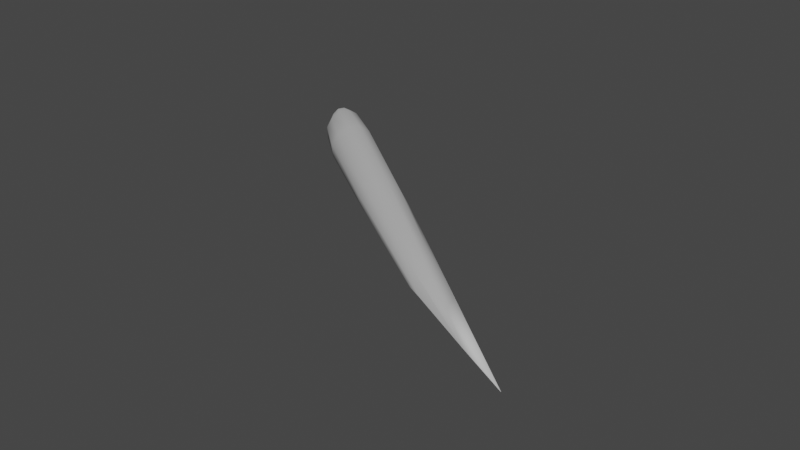 # Source: Pique_LWing.blend  (saved by Blender 2.91.10; exported with 4.5.12 LTS)
import bpy
from mathutils import Matrix  # noqa: F401  (used for matrix-valued properties, if any)

bpy.ops.wm.read_factory_settings(use_empty=True)
scene = bpy.context.scene
scene.name = 'Scene'

# ---- collections
col_collection = bpy.data.collections.new('Collection'); scene.collection.children.link(col_collection)

# ---- materials (node trees are filled in below, after node groups)
mat_game_dragon_008 = bpy.data.materials.new('Game_dragon.008')
mat_game_dragon_008.alpha_threshold = 0.0
mat_game_dragon_008.use_transparent_shadow = False
mat_game_dragon_008.diffuse_color = (0.5828, 0.5828, 0.5828, 1.0)
mat_game_dragon_008.roughness = 0.5
mat_game_dragon_008.specular_intensity = 0.0
mat_game_dragon_008.line_color = (0.0, 0.0, 0.0, 1.0)
mat_game_dragon_007 = bpy.data.materials.new('Game_dragon.007')
mat_game_dragon_007.alpha_threshold = 0.0
mat_game_dragon_007.use_transparent_shadow = False
mat_game_dragon_007.diffuse_color = (0.2596, 0.0878, 0.03626, 1.0)
mat_game_dragon_007.roughness = 0.5
mat_game_dragon_007.specular_intensity = 0.0
mat_game_dragon_007.line_color = (0.0, 0.0, 0.0, 1.0)
mat_eyes_003 = bpy.data.materials.new('EYES.003')
mat_eyes_003.alpha_threshold = 0.0
mat_eyes_003.use_transparent_shadow = False
mat_eyes_003.roughness = 0.5
mat_eyes_003.specular_intensity = 1.0
mat_eyes_003.line_color = (0.0, 0.0, 0.0, 1.0)
mat_material_008 = bpy.data.materials.new('Material.008')
mat_material_008.alpha_threshold = 0.0
mat_material_008.use_transparent_shadow = False
mat_material_008.diffuse_color = (0.7185, 0.7185, 0.7185, 1.0)
mat_material_008.roughness = 0.5
mat_material_008.specular_intensity = 0.0
mat_material_008.line_color = (0.0, 0.0, 0.0, 1.0)
mat_material_007 = bpy.data.materials.new('Material.007')
mat_material_007.alpha_threshold = 0.0
mat_material_007.use_transparent_shadow = False
mat_material_007.roughness = 0.5
mat_material_007.specular_intensity = 0.0
mat_material_007.line_color = (0.0, 0.0, 0.0, 1.0)

# ---- material node trees

# ---- world
world_world = bpy.data.worlds.new('World'); scene.world = world_world
world_world.use_nodes = True; world_world.node_tree.nodes.clear()
_N = world_world.node_tree.nodes; _L = world_world.node_tree.links
n0 = _N.new('ShaderNodeOutputWorld'); n0.name = 'World Output'; n0.location = (300, 300)
n1 = _N.new('ShaderNodeBackground'); n1.name = 'Background'; n1.location = (10, 300)
n1.inputs[0].default_value = (0.05088, 0.05088, 0.05088, 1.0)
_L.new(n1.outputs[0], n0.inputs[0])
n0.is_active_output = True
world_world.color = (0.05088, 0.05088, 0.05088)
world_world.use_sun_shadow = False
world_world.sun_shadow_jitter_overblur = 0.0

# ---- meshes
me_cube_003 = bpy.data.meshes.new('Cube.003')
me_cube_003.from_pydata([(5.174, -6.623, 1.781), (5.164, -6.622, 1.709), (4.037, -5.825, 1.684), (4.123, -5.755, 1.724), (4.133, -5.815, 1.504), (4.024, -5.842, 1.588), (4.413, -5.914, 1.547), (4.39, -5.872, 1.669), (3.101, -5.093, 1.463), (3.224, -4.941, 1.547), (3.256, -5.005, 1.427), (3.195, -5.074, 1.385), (3.164, -4.971, 1.615), (3.101, -5.055, 1.574), (3.122, -4.927, 1.459), (5.367, -6.775, 1.761), (4.753, -6.363, 1.753), (4.815, -6.33, 1.776), (4.072, -5.788, 1.714), (4.96, -6.47, 1.657), (4.02, -5.848, 1.64), (4.891, -6.5, 1.72), (4.058, -5.825, 1.538), (4.251, -5.836, 1.502), (5.437, -6.744, 1.698), (4.499, -5.956, 1.612), (5.115, -6.496, 1.756), (4.22, -5.769, 1.71), (3.569, -5.203, 1.579), (3.612, -5.271, 1.441), (3.36, -5.326, 1.49), (3.133, -5.083, 1.413), (3.485, -5.302, 1.398), (3.202, -4.946, 1.595), (3.454, -5.201, 1.658), (3.371, -5.294, 1.612), (3.092, -5.088, 1.522), (3.044, -5.001, 1.472), (3.117, -4.882, 1.543), (3.085, -4.988, 1.419), (3.063, -4.903, 1.584), (3.028, -4.962, 1.553), (3.239, -4.959, 1.486), (3.25, -5.052, 1.388), (3.125, -5.01, 1.608), (4.581, -6.191, 1.754), (5.003, -6.576, 1.747), (4.915, -6.485, 1.688), (5.107, -6.53, 1.652), (4.768, -6.237, 1.755), (5.629, -6.897, 1.749), (3.609, -5.24, 1.508), (3.398, -5.309, 1.432), (3.573, -5.293, 1.398), (3.511, -5.182, 1.636), (3.355, -5.328, 1.556), (3.405, -5.244, 1.649), (3.064, -5.001, 1.437), (3.03, -4.989, 1.514), (3.092, -4.885, 1.571), (3.129, -4.895, 1.505), (3.104, -4.962, 1.424), (3.039, -4.931, 1.579)], [], [(0, 15, 50), (0, 26, 17), (0, 17, 45), (0, 16, 15), (1, 19, 24), (1, 24, 15), (1, 15, 46), (1, 21, 47), (2, 18, 56), (2, 35, 55), (2, 20, 16), (2, 16, 45), (3, 27, 54), (3, 34, 18), (3, 18, 45), (3, 17, 49), (4, 22, 32), (4, 32, 53), (4, 23, 19), (4, 19, 47), (5, 20, 55), (5, 30, 52), (5, 22, 21), (5, 21, 20), (6, 23, 29), (6, 29, 51), (6, 25, 24), (6, 24, 23), (7, 25, 51), (7, 28, 27), (7, 27, 49), (7, 26, 50), (8, 36, 37), (8, 37, 57), (8, 31, 30), (8, 30, 36), (9, 42, 60), (9, 38, 33), (9, 33, 54), (9, 28, 42), (10, 43, 61), (10, 14, 42), (10, 42, 51), (10, 29, 43), (11, 31, 39), (11, 39, 61), (11, 43, 32), (11, 32, 52), (12, 33, 59), (12, 40, 44), (12, 44, 56), (12, 34, 33), (13, 44, 41), (13, 41, 58), (13, 36, 35), (13, 35, 56), (26, 0, 50), (26, 49, 17), (16, 0, 45), (16, 46, 15), (19, 48, 24), (24, 50, 15), (21, 1, 46), (19, 1, 47), (35, 2, 56), (20, 2, 55), (20, 46, 16), (18, 2, 45), (34, 3, 54), (34, 56, 18), (17, 3, 45), (27, 3, 49), (22, 52, 32), (23, 4, 53), (23, 48, 19), (22, 4, 47), (30, 5, 55), (22, 5, 52), (22, 47, 21), (21, 46, 20), (23, 53, 29), (25, 6, 51), (25, 50, 24), (24, 48, 23), (28, 7, 51), (28, 54, 27), (26, 7, 49), (25, 7, 50), (36, 58, 37), (31, 8, 57), (31, 52, 30), (30, 55, 36), (38, 9, 60), (38, 59, 33), (28, 9, 54), (28, 51, 42), (14, 10, 61), (14, 60, 42), (29, 10, 51), (29, 53, 43), (31, 57, 39), (43, 11, 61), (43, 53, 32), (31, 11, 52), (40, 12, 59), (40, 62, 44), (34, 12, 56), (34, 54, 33), (44, 62, 41), (36, 13, 58), (36, 55, 35), (44, 13, 56)])
me_cube_003.polygons.foreach_set('use_smooth', [True] * 112)
_k = set([(14, 60), (14, 61), (37, 57), (37, 58), (38, 59), (38, 60), (39, 57), (39, 61), (40, 59), (40, 62), (41, 58), (41, 62)])
me_cube_003.attributes.new('sharp_edge', 'BOOLEAN', 'EDGE').data.foreach_set('value', [ (min(e.vertices), max(e.vertices)) in _k for e in me_cube_003.edges])
_uv = me_cube_003.uv_layers.new(name='UV_mirror')
_uv.uv.foreach_set('vector', [0.2256, 0.1956, 0.2102, 0.2077, 0.1906, 0.2172, 0.2256, 0.1956, 0.2242, 0.1901, 0.2483, 0.1804, 0.2256, 0.1956, 0.2483, 0.1804, 0.2621, 0.1772, 0.2256, 0.1956, 0.2529, 0.1856, 0.2102, 0.2077, 0.2309, 0.2044, 0.2517, 0.2011, 0.2109, 0.2138, 0.2309, 0.2044, 0.2109, 0.2138, 0.2102, 0.2077, 0.2309, 0.2044, 0.2102, 0.2077, 0.2401, 0.1966, 0.2309, 0.2044, 0.251, 0.1951, 0.2518, 0.1982, 0.2914, 0.1692, 0.2891, 0.1638, 0.3261, 0.1463, 0.2914, 0.1692, 0.3281, 0.1535, 0.3297, 0.1607, 0.2914, 0.1692, 0.2934, 0.1748, 0.2529, 0.1856, 0.2914, 0.1692, 0.2529, 0.1856, 0.2621, 0.1772, 0.2855, 0.1589, 0.2779, 0.1569, 0.3179, 0.1336, 0.2855, 0.1589, 0.3227, 0.1397, 0.2891, 0.1638, 0.2855, 0.1589, 0.2891, 0.1638, 0.2621, 0.1772, 0.2855, 0.1589, 0.2483, 0.1804, 0.2475, 0.1772, 0.299, 0.1895, 0.2978, 0.1847, 0.3371, 0.1792, 0.299, 0.1895, 0.3371, 0.1792, 0.3382, 0.1856, 0.299, 0.1895, 0.2951, 0.1953, 0.2517, 0.2011, 0.299, 0.1895, 0.2517, 0.2011, 0.2518, 0.1982, 0.2957, 0.1799, 0.2934, 0.1748, 0.3297, 0.1607, 0.2957, 0.1799, 0.3323, 0.1672, 0.335, 0.1733, 0.2957, 0.1799, 0.2978, 0.1847, 0.251, 0.1951, 0.2957, 0.1799, 0.251, 0.1951, 0.2934, 0.1748, 0.2821, 0.2034, 0.2951, 0.1953, 0.3383, 0.1934, 0.2821, 0.2034, 0.3383, 0.1934, 0.3378, 0.2019, 0.2821, 0.2034, 0.2644, 0.2127, 0.2109, 0.2138, 0.2821, 0.2034, 0.2109, 0.2138, 0.2951, 0.1953, 0.2634, 0.16, 0.2455, 0.1656, 0.3054, 0.1224, 0.2634, 0.16, 0.312, 0.1279, 0.2779, 0.1569, 0.2634, 0.16, 0.2779, 0.1569, 0.2475, 0.1772, 0.2634, 0.16, 0.2242, 0.1901, 0.1906, 0.2172, 0.3526, 0.1596, 0.3508, 0.1527, 0.3647, 0.1545, 0.3526, 0.1596, 0.3647, 0.1545, 0.3656, 0.1604, 0.3526, 0.1596, 0.3547, 0.1659, 0.3323, 0.1672, 0.3526, 0.1596, 0.3323, 0.1672, 0.3508, 0.1527, 0.3389, 0.1166, 0.3357, 0.109, 0.3511, 0.1104, 0.3389, 0.1166, 0.355, 0.1157, 0.3421, 0.124, 0.3389, 0.1166, 0.3421, 0.124, 0.3179, 0.1336, 0.3389, 0.1166, 0.312, 0.1279, 0.3357, 0.109, 0.3647, 0.184, 0.3598, 0.1772, 0.3705, 0.1696, 0.3647, 0.184, 0.3761, 0.1748, 0.3705, 0.1911, 0.3647, 0.184, 0.3705, 0.1911, 0.3378, 0.2019, 0.3647, 0.184, 0.3383, 0.1934, 0.3598, 0.1772, 0.3568, 0.1715, 0.3547, 0.1659, 0.3673, 0.1651, 0.3568, 0.1715, 0.3673, 0.1651, 0.3705, 0.1696, 0.3568, 0.1715, 0.3598, 0.1772, 0.3371, 0.1792, 0.3568, 0.1715, 0.3371, 0.1792, 0.335, 0.1733, 0.3454, 0.1309, 0.3421, 0.124, 0.3584, 0.1213, 0.3454, 0.1309, 0.3609, 0.1273, 0.3481, 0.1378, 0.3454, 0.1309, 0.3481, 0.1378, 0.3261, 0.1463, 0.3454, 0.1309, 0.3227, 0.1397, 0.3421, 0.124, 0.3496, 0.1452, 0.3481, 0.1378, 0.3636, 0.1407, 0.3496, 0.1452, 0.3636, 0.1407, 0.3642, 0.1477, 0.3496, 0.1452, 0.3508, 0.1527, 0.3281, 0.1535, 0.3496, 0.1452, 0.3281, 0.1535, 0.3261, 0.1463, 0.2242, 0.1901, 0.2256, 0.1956, 0.1906, 0.2172, 0.2242, 0.1901, 0.2475, 0.1772, 0.2483, 0.1804, 0.2529, 0.1856, 0.2256, 0.1956, 0.2621, 0.1772, 0.2529, 0.1856, 0.2401, 0.1966, 0.2102, 0.2077, 0.2517, 0.2011, 0.2411, 0.2057, 0.2109, 0.2138, 0.2109, 0.2138, 0.1906, 0.2172, 0.2102, 0.2077, 0.251, 0.1951, 0.2309, 0.2044, 0.2401, 0.1966, 0.2517, 0.2011, 0.2309, 0.2044, 0.2518, 0.1982, 0.3281, 0.1535, 0.2914, 0.1692, 0.3261, 0.1463, 0.2934, 0.1748, 0.2914, 0.1692, 0.3297, 0.1607, 0.2934, 0.1748, 0.2401, 0.1966, 0.2529, 0.1856, 0.2891, 0.1638, 0.2914, 0.1692, 0.2621, 0.1772, 0.3227, 0.1397, 0.2855, 0.1589, 0.3179, 0.1336, 0.3227, 0.1397, 0.3261, 0.1463, 0.2891, 0.1638, 0.2483, 0.1804, 0.2855, 0.1589, 0.2621, 0.1772, 0.2779, 0.1569, 0.2855, 0.1589, 0.2475, 0.1772, 0.2978, 0.1847, 0.335, 0.1733, 0.3371, 0.1792, 0.2951, 0.1953, 0.299, 0.1895, 0.3382, 0.1856, 0.2951, 0.1953, 0.2411, 0.2057, 0.2517, 0.2011, 0.2978, 0.1847, 0.299, 0.1895, 0.2518, 0.1982, 0.3323, 0.1672, 0.2957, 0.1799, 0.3297, 0.1607, 0.2978, 0.1847, 0.2957, 0.1799, 0.335, 0.1733, 0.2978, 0.1847, 0.2518, 0.1982, 0.251, 0.1951, 0.251, 0.1951, 0.2401, 0.1966, 0.2934, 0.1748, 0.2951, 0.1953, 0.3382, 0.1856, 0.3383, 0.1934, 0.2644, 0.2127, 0.2821, 0.2034, 0.3378, 0.2019, 0.2644, 0.2127, 0.1906, 0.2172, 0.2109, 0.2138, 0.2109, 0.2138, 0.2411, 0.2057, 0.2951, 0.1953, 0.312, 0.1279, 0.2634, 0.16, 0.3054, 0.1224, 0.312, 0.1279, 0.3179, 0.1336, 0.2779, 0.1569, 0.2242, 0.1901, 0.2634, 0.16, 0.2475, 0.1772, 0.2455, 0.1656, 0.2634, 0.16, 0.1906, 0.2172, 0.3508, 0.1527, 0.3642, 0.1477, 0.3647, 0.1545, 0.3547, 0.1659, 0.3526, 0.1596, 0.3656, 0.1604, 0.3547, 0.1659, 0.335, 0.1733, 0.3323, 0.1672, 0.3323, 0.1672, 0.3297, 0.1607, 0.3508, 0.1527, 0.355, 0.1157, 0.3389, 0.1166, 0.3511, 0.1104, 0.355, 0.1157, 0.3584, 0.1213, 0.3421, 0.124, 0.312, 0.1279, 0.3389, 0.1166, 0.3179, 0.1336, 0.312, 0.1279, 0.3054, 0.1224, 0.3357, 0.109, 0.3761, 0.1748, 0.3647, 0.184, 0.3705, 0.1696, 0.3761, 0.1748, 0.3828, 0.1805, 0.3705, 0.1911, 0.3383, 0.1934, 0.3647, 0.184, 0.3378, 0.2019, 0.3383, 0.1934, 0.3382, 0.1856, 0.3598, 0.1772, 0.3547, 0.1659, 0.3656, 0.1604, 0.3673, 0.1651, 0.3598, 0.1772, 0.3568, 0.1715, 0.3705, 0.1696, 0.3598, 0.1772, 0.3382, 0.1856, 0.3371, 0.1792, 0.3547, 0.1659, 0.3568, 0.1715, 0.335, 0.1733, 0.3609, 0.1273, 0.3454, 0.1309, 0.3584, 0.1213, 0.3609, 0.1273, 0.3626, 0.1337, 0.3481, 0.1378, 0.3227, 0.1397, 0.3454, 0.1309, 0.3261, 0.1463, 0.3227, 0.1397, 0.3179, 0.1336, 0.3421, 0.124, 0.3481, 0.1378, 0.3626, 0.1337, 0.3636, 0.1407, 0.3508, 0.1527, 0.3496, 0.1452, 0.3642, 0.1477, 0.3508, 0.1527, 0.3297, 0.1607, 0.3281, 0.1535, 0.3481, 0.1378, 0.3496, 0.1452, 0.3261, 0.1463])
_uv.active_render = True
_uv = me_cube_003.uv_layers.new(name='UV_NO_mirror')
_uv.uv.foreach_set('vector', [0.9855, 0.422, 0.9854, 0.406, 0.9867, 0.3885, 0.9855, 0.422, 0.9882, 0.4245, 0.9852, 0.4456, 0.9855, 0.422, 0.9852, 0.4456, 0.983, 0.4574, 0.9855, 0.422, 0.9822, 0.4465, 0.9854, 0.406, 0.981, 0.422, 0.9765, 0.4381, 0.9822, 0.4041, 0.981, 0.422, 0.9822, 0.4041, 0.9854, 0.406, 0.981, 0.422, 0.9854, 0.406, 0.9819, 0.4315, 0.981, 0.422, 0.9797, 0.4399, 0.9782, 0.4394, 0.9786, 0.4842, 0.9814, 0.4846, 0.9791, 0.5204, 0.9786, 0.4842, 0.9754, 0.5194, 0.9716, 0.5182, 0.9786, 0.4842, 0.9758, 0.4835, 0.9822, 0.4465, 0.9786, 0.4842, 0.9822, 0.4465, 0.983, 0.4574, 0.9843, 0.4841, 0.9872, 0.4795, 0.9864, 0.5195, 0.9843, 0.4841, 0.9827, 0.5206, 0.9814, 0.4846, 0.9843, 0.4841, 0.9814, 0.4846, 0.983, 0.4574, 0.9843, 0.4841, 0.9852, 0.4456, 0.9869, 0.4472, 0.9678, 0.4792, 0.9704, 0.4821, 0.9612, 0.5125, 0.9678, 0.4792, 0.9612, 0.5125, 0.958, 0.509, 0.9678, 0.4792, 0.9662, 0.473, 0.9765, 0.4381, 0.9678, 0.4792, 0.9765, 0.4381, 0.9782, 0.4394, 0.9731, 0.4832, 0.9758, 0.4835, 0.9716, 0.5182, 0.9731, 0.4832, 0.9679, 0.5175, 0.9643, 0.516, 0.9731, 0.4832, 0.9704, 0.4821, 0.9797, 0.4399, 0.9731, 0.4832, 0.9797, 0.4399, 0.9758, 0.4835, 0.9665, 0.4617, 0.9662, 0.473, 0.9547, 0.5075, 0.9665, 0.4617, 0.9547, 0.5075, 0.9513, 0.5071, 0.9665, 0.4617, 0.9678, 0.4479, 0.9822, 0.4041, 0.9665, 0.4617, 0.9822, 0.4041, 0.9662, 0.473, 0.9902, 0.4677, 0.9932, 0.4523, 0.9946, 0.5142, 0.9902, 0.4677, 0.9904, 0.5172, 0.9872, 0.4795, 0.9902, 0.4677, 0.9872, 0.4795, 0.9869, 0.4472, 0.9902, 0.4677, 0.9882, 0.4245, 0.9867, 0.3885, 0.9654, 0.5338, 0.9693, 0.5349, 0.9643, 0.5411, 0.9654, 0.5338, 0.9643, 0.5411, 0.9609, 0.5399, 0.9654, 0.5338, 0.9618, 0.5324, 0.9679, 0.5175, 0.9654, 0.5338, 0.9679, 0.5175, 0.9693, 0.5349, 0.9879, 0.5386, 0.9919, 0.5393, 0.987, 0.5459, 0.9879, 0.5386, 0.984, 0.546, 0.9841, 0.5381, 0.9879, 0.5386, 0.9841, 0.5381, 0.9864, 0.5195, 0.9879, 0.5386, 0.9904, 0.5172, 0.9919, 0.5393, 0.9507, 0.5298, 0.9551, 0.5284, 0.9548, 0.5395, 0.9507, 0.5298, 0.9505, 0.5403, 0.9458, 0.5327, 0.9507, 0.5298, 0.9458, 0.5327, 0.9513, 0.5071, 0.9507, 0.5298, 0.9547, 0.5075, 0.9551, 0.5284, 0.9586, 0.5299, 0.9618, 0.5324, 0.958, 0.5394, 0.9586, 0.5299, 0.958, 0.5394, 0.9548, 0.5395, 0.9586, 0.5299, 0.9551, 0.5284, 0.9612, 0.5125, 0.9586, 0.5299, 0.9612, 0.5125, 0.9643, 0.516, 0.9805, 0.538, 0.9841, 0.5381, 0.981, 0.546, 0.9805, 0.538, 0.9781, 0.5458, 0.977, 0.5375, 0.9805, 0.538, 0.977, 0.5375, 0.9791, 0.5204, 0.9805, 0.538, 0.9827, 0.5206, 0.9841, 0.5381, 0.9732, 0.5363, 0.977, 0.5375, 0.9716, 0.5441, 0.9732, 0.5363, 0.9716, 0.5441, 0.968, 0.5426, 0.9732, 0.5363, 0.9693, 0.5349, 0.9754, 0.5194, 0.9732, 0.5363, 0.9754, 0.5194, 0.9791, 0.5204, 0.9882, 0.4245, 0.9855, 0.422, 0.9867, 0.3885, 0.9882, 0.4245, 0.9869, 0.4472, 0.9852, 0.4456, 0.9822, 0.4465, 0.9855, 0.422, 0.983, 0.4574, 0.9822, 0.4465, 0.9819, 0.4315, 0.9854, 0.406, 0.9765, 0.4381, 0.9771, 0.4287, 0.9822, 0.4041, 0.9822, 0.4041, 0.9867, 0.3885, 0.9854, 0.406, 0.9797, 0.4399, 0.981, 0.422, 0.9819, 0.4315, 0.9765, 0.4381, 0.981, 0.422, 0.9782, 0.4394, 0.9754, 0.5194, 0.9786, 0.4842, 0.9791, 0.5204, 0.9758, 0.4835, 0.9786, 0.4842, 0.9716, 0.5182, 0.9758, 0.4835, 0.9819, 0.4315, 0.9822, 0.4465, 0.9814, 0.4846, 0.9786, 0.4842, 0.983, 0.4574, 0.9827, 0.5206, 0.9843, 0.4841, 0.9864, 0.5195, 0.9827, 0.5206, 0.9791, 0.5204, 0.9814, 0.4846, 0.9852, 0.4456, 0.9843, 0.4841, 0.983, 0.4574, 0.9872, 0.4795, 0.9843, 0.4841, 0.9869, 0.4472, 0.9704, 0.4821, 0.9643, 0.516, 0.9612, 0.5125, 0.9662, 0.473, 0.9678, 0.4792, 0.958, 0.509, 0.9662, 0.473, 0.9771, 0.4287, 0.9765, 0.4381, 0.9704, 0.4821, 0.9678, 0.4792, 0.9782, 0.4394, 0.9679, 0.5175, 0.9731, 0.4832, 0.9716, 0.5182, 0.9704, 0.4821, 0.9731, 0.4832, 0.9643, 0.516, 0.9704, 0.4821, 0.9782, 0.4394, 0.9797, 0.4399, 0.9797, 0.4399, 0.9819, 0.4315, 0.9758, 0.4835, 0.9662, 0.473, 0.958, 0.509, 0.9547, 0.5075, 0.9678, 0.4479, 0.9665, 0.4617, 0.9513, 0.5071, 0.9678, 0.4479, 0.9867, 0.3885, 0.9822, 0.4041, 0.9822, 0.4041, 0.9771, 0.4287, 0.9662, 0.473, 0.9904, 0.5172, 0.9902, 0.4677, 0.9946, 0.5142, 0.9904, 0.5172, 0.9864, 0.5195, 0.9872, 0.4795, 0.9882, 0.4245, 0.9902, 0.4677, 0.9869, 0.4472, 0.9932, 0.4523, 0.9902, 0.4677, 0.9867, 0.3885, 0.9693, 0.5349, 0.968, 0.5426, 0.9643, 0.5411, 0.9618, 0.5324, 0.9654, 0.5338, 0.9609, 0.5399, 0.9618, 0.5324, 0.9643, 0.516, 0.9679, 0.5175, 0.9679, 0.5175, 0.9716, 0.5182, 0.9693, 0.5349, 0.984, 0.546, 0.9879, 0.5386, 0.987, 0.5459, 0.984, 0.546, 0.981, 0.546, 0.9841, 0.5381, 0.9904, 0.5172, 0.9879, 0.5386, 0.9864, 0.5195, 0.9904, 0.5172, 0.9946, 0.5142, 0.9919, 0.5393, 0.9505, 0.5403, 0.9507, 0.5298, 0.9548, 0.5395, 0.9505, 0.5403, 0.9457, 0.5415, 0.9458, 0.5327, 0.9547, 0.5075, 0.9507, 0.5298, 0.9513, 0.5071, 0.9547, 0.5075, 0.958, 0.509, 0.9551, 0.5284, 0.9618, 0.5324, 0.9609, 0.5399, 0.958, 0.5394, 0.9551, 0.5284, 0.9586, 0.5299, 0.9548, 0.5395, 0.9551, 0.5284, 0.958, 0.509, 0.9612, 0.5125, 0.9618, 0.5324, 0.9586, 0.5299, 0.9643, 0.516, 0.9781, 0.5458, 0.9805, 0.538, 0.981, 0.546, 0.9781, 0.5458, 0.975, 0.5453, 0.977, 0.5375, 0.9827, 0.5206, 0.9805, 0.538, 0.9791, 0.5204, 0.9827, 0.5206, 0.9864, 0.5195, 0.9841, 0.5381, 0.977, 0.5375, 0.975, 0.5453, 0.9716, 0.5441, 0.9693, 0.5349, 0.9732, 0.5363, 0.968, 0.5426, 0.9693, 0.5349, 0.9716, 0.5182, 0.9754, 0.5194, 0.977, 0.5375, 0.9732, 0.5363, 0.9791, 0.5204])
me_cube_003.materials.append(mat_game_dragon_008)
me_cube_003.materials.append(mat_game_dragon_007)
me_cube_003.materials.append(mat_eyes_003)
me_cube_003.materials.append(mat_material_008)
me_cube_003.materials.append(mat_material_007)
me_cube_003.use_remesh_preserve_volume = False
me_cube_003.use_remesh_preserve_attributes = False
me_cube_003.use_mirror_x = True
me_cube_003.use_mirror_topology = True
me_cube_003.update()

# ---- objects
ob_cube_001 = bpy.data.objects.new('Cube.001', me_cube_003)

# ---- transforms, parenting, visibility, modifiers, constraints
ob_cube_001.location = (0.0, 0.0, 2.496)
ob_cube_001.lineart.crease_threshold = 0.0
ob_cube_001.use_mesh_mirror_x = True
_vg = ob_cube_001.vertex_groups.new(name='Group')
_vg = ob_cube_001.vertex_groups.new(name='Bone')
for _i, _w in zip([0, 2, 3, 4, 5, 15, 16, 17, 18, 19, 20, 21, 22, 45, 46, 47], [0.0, 0.0, 0.0, 2.676e-05, 0.001015, 0.0, 0.0, 0.0, 0.0, 0.009341, 0.001271, 0.01729, 0.0002544, 0.0, 0.0, 0.02022]): _vg.add([_i], _w, 'REPLACE')
_vg = ob_cube_001.vertex_groups.new(name='IK_head')
for _i, _w in zip([47], [1.064e-06]): _vg.add([_i], _w, 'REPLACE')
_vg = ob_cube_001.vertex_groups.new(name='upper_lip')
_vg = ob_cube_001.vertex_groups.new(name='lower_lip')
for _i, _w in zip([0, 2, 3, 5, 15, 16, 17, 18, 20, 21, 22, 27, 30, 34, 35, 45, 46, 47, 49, 54, 55, 56], [0.0, 0.00109, 0.0, 0.001999, 0.0, 0.0, 0.0, 0.0002728, 0.001827, 0.0, 7.297e-05, 0.0, 0.002383, 0.0, 0.001581, 0.0, 0.0, 0.0006103, 0.0, 0.0, 0.002341, 0.0005717]): _vg.add([_i], _w, 'REPLACE')
_vg = ob_cube_001.vertex_groups.new(name='head')
_vg = ob_cube_001.vertex_groups.new(name='ACT_neck_1')
for _i, _w in zip([0, 15, 16, 17, 21, 45, 46, 47, 49], [0.0, 0.0, 0.0, 0.0, 1.588e-05, 0.0, 0.0, 1.548e-05, 0.0]): _vg.add([_i], _w, 'REPLACE')
_vg = ob_cube_001.vertex_groups.new(name='ACT_neck_2')
_vg = ob_cube_001.vertex_groups.new(name='ACT_neck_3')
_vg = ob_cube_001.vertex_groups.new(name='ACT_neck_skin')
for _i, _w in zip([0, 2, 3, 5, 15, 16, 17, 18, 20, 21, 22, 27, 30, 34, 35, 45, 46, 47, 49, 52, 54, 55, 56], [0.0, 7.913e-05, 0.0, 6.229e-05, 0.0, 0.0, 0.0, 0.0, 0.000105, 0.000184, 3.091e-05, 0.0, 0.0003208, 0.0, 0.001039, 0.0, 0.0, 0.0002767, 0.0, 0.000158, 0.0, 0.0007173, 0.0]): _vg.add([_i], _w, 'REPLACE')
_vg = ob_cube_001.vertex_groups.new(name='ik_tongue')
_vg = ob_cube_001.vertex_groups.new(name='tongue_1')
_vg = ob_cube_001.vertex_groups.new(name='tongue_2')
_vg = ob_cube_001.vertex_groups.new(name='Augenlid_oben_L')
_vg = ob_cube_001.vertex_groups.new(name='Augenlid_unten_L')
_vg = ob_cube_001.vertex_groups.new(name='Augenbraue_L')
_vg = ob_cube_001.vertex_groups.new(name='cheek_muscle_L')
_vg = ob_cube_001.vertex_groups.new(name='Nase_L')
_vg = ob_cube_001.vertex_groups.new(name='ACT_neck_4')
_vg = ob_cube_001.vertex_groups.new(name='breast')
for _i, _w in zip([45, 46, 47, 48, 49, 50, 51, 52, 53, 54, 55, 56, 57, 58, 59, 60, 61, 62], [0.0, 0.0, 0.0, 0.0, 0.0, 0.0, 0.0, 0.0, 0.0, 0.0, 0.0, 0.0, 0.0, 0.0, 0.0, 0.0, 0.0, 0.0]): _vg.add([_i], _w, 'REPLACE')
_vg = ob_cube_001.vertex_groups.new(name='upper_arm_L')
_vg = ob_cube_001.vertex_groups.new(name='ik_underarm_L')
_vg = ob_cube_001.vertex_groups.new(name='paunch')
_vg = ob_cube_001.vertex_groups.new(name='pelvic_1')
_vg = ob_cube_001.vertex_groups.new(name='pelvic_2')
_vg = ob_cube_001.vertex_groups.new(name='Hand_L')
_vg = ob_cube_001.vertex_groups.new(name='front_S_1_L')
_vg = ob_cube_001.vertex_groups.new(name='front_S_2_L')
_vg = ob_cube_001.vertex_groups.new(name='front_S_3_L')
_vg = ob_cube_001.vertex_groups.new(name='front_M_1_L')
_vg = ob_cube_001.vertex_groups.new(name='front_M_2_L')
_vg = ob_cube_001.vertex_groups.new(name='front_M_3_L')
_vg = ob_cube_001.vertex_groups.new(name='front_Z_1_L')
_vg = ob_cube_001.vertex_groups.new(name='front_Z_2_L')
_vg = ob_cube_001.vertex_groups.new(name='front_Z_3_L')
_vg = ob_cube_001.vertex_groups.new(name='front_D_1_L')
_vg = ob_cube_001.vertex_groups.new(name='front_D_2_L')
_vg = ob_cube_001.vertex_groups.new(name='front_D_3_L')
_vg = ob_cube_001.vertex_groups.new(name='tail_1')
_vg = ob_cube_001.vertex_groups.new(name='ik_ACT_tail_5')
_vg = ob_cube_001.vertex_groups.new(name='tail_3')
_vg = ob_cube_001.vertex_groups.new(name='tail_2')
_vg = ob_cube_001.vertex_groups.new(name='Oberschenkel_L')
_vg = ob_cube_001.vertex_groups.new(name='lowerleg_L')
_vg = ob_cube_001.vertex_groups.new(name='back_food_L')
_vg = ob_cube_001.vertex_groups.new(name='back_S_1_L')
_vg = ob_cube_001.vertex_groups.new(name='back_S_2_L')
_vg = ob_cube_001.vertex_groups.new(name='back_S_3_L')
_vg = ob_cube_001.vertex_groups.new(name='back_M_1_L')
_vg = ob_cube_001.vertex_groups.new(name='back_M_2_L')
_vg = ob_cube_001.vertex_groups.new(name='back_M_3_L')
_vg = ob_cube_001.vertex_groups.new(name='back_Z_1_L')
_vg = ob_cube_001.vertex_groups.new(name='back_Z_2_L')
_vg = ob_cube_001.vertex_groups.new(name='back_Z_3_L')
_vg = ob_cube_001.vertex_groups.new(name='back_D_1_L')
_vg = ob_cube_001.vertex_groups.new(name='back_D_2_L')
_vg = ob_cube_001.vertex_groups.new(name='back_D_3_L')
_vg = ob_cube_001.vertex_groups.new(name='kneecap_Act_L')
_vg = ob_cube_001.vertex_groups.new(name='lowerleg_muscle_L')
_vg = ob_cube_001.vertex_groups.new(name='paunch.002')
_vg = ob_cube_001.vertex_groups.new(name='w7_L')
for _i, _w in zip([58, 59, 62], [0.0, 0.0, 0.0]): _vg.add([_i], _w, 'REPLACE')
_vg = ob_cube_001.vertex_groups.new(name='w6_L')
for _i, _w in zip([0, 1, 2, 3, 4, 5, 6, 7, 8, 9, 10, 11, 12, 13, 14, 15, 16, 17, 18, 19, 20, 21, 22, 23, 24, 25, 26, 27, 28, 29, 30, 31, 32, 33, 34, 35, 36, 37, 38, 39, 40, 41, 42, 43, 44, 45, 46, 47, 48, 49, 50, 51, 52, 53, 54, 55, 56, 57, 58, 59, 60, 61, 62], [0.001887, 0.001291, 0.001887, 0.002034, 0.0008433, 0.001291, 0.001291, 0.001887, 0.001291, 0.001887, 0.001291, 0.0008433, 0.002034, 0.001887, 0.001291, 0.00174, 0.001887, 0.002034, 0.002034, 0.0008433, 0.00174, 0.001291, 0.0008433, 0.0008433, 0.001291, 0.00174, 0.001887, 0.002034, 0.001887, 0.001291, 0.001291, 0.0008433, 0.0008433, 0.002034, 0.002034, 0.001887, 0.00174, 0.001291, 0.001887, 0.0008433, 0.002034, 0.001887, 0.00174, 0.0008433, 0.002034, 0.002034, 0.00174, 0.0008433, 0.0008433, 0.002034, 0.00174, 0.00174, 0.0008433, 0.0008433, 0.002034, 0.00174, 0.002034, 0.0008433, 0.00174, 0.002034, 0.00174, 0.0008433, 0.002034]): _vg.add([_i], _w, 'REPLACE')
_vg = ob_cube_001.vertex_groups.new(name='w5_L')
_vg = ob_cube_001.vertex_groups.new(name='w4_L')
for _i, _w in zip([45, 46, 47, 48, 49, 50, 51, 52, 53, 54, 55, 56, 57, 58, 59, 60, 61, 62], [0.0, 0.0, 0.0, 0.0, 0.0, 0.0, 0.0, 0.0, 0.0, 0.0, 0.0, 0.0, 0.0, 0.0, 0.0, 0.0, 0.0, 0.0]): _vg.add([_i], _w, 'REPLACE')
_vg = ob_cube_001.vertex_groups.new(name='w3_L')
for _i, _w in zip([45, 46, 47, 48, 49, 50, 51, 52, 53, 54, 55, 56, 57, 58, 59, 60, 61, 62], [0.0, 0.0, 0.0, 0.0, 0.0, 0.0, 0.0, 0.0, 0.0, 0.0, 0.0, 0.0, 0.0, 0.0, 0.0, 0.0, 0.0, 0.0]): _vg.add([_i], _w, 'REPLACE')
_vg = ob_cube_001.vertex_groups.new(name='w2_L')
for _i, _w in zip([2, 3, 4, 5, 6, 7, 8, 9, 10, 11, 12, 13, 14, 18, 20, 22, 23, 25, 27, 28, 29, 30, 31, 32, 33, 34, 35, 36, 37, 38, 39, 40, 41, 42, 43, 44, 45, 46, 47, 48, 49, 50, 51, 52, 53, 54, 55, 56, 57, 58, 59, 60, 61, 62], [0.03976, 0.03314, 0.05571, 0.03737, 0.1077, 0.08273, 0.1112, 0.213, 0.2314, 0.1424, 0.1316, 0.1188, 0.2475, 0.04067, 0.03884, 0.0359, 0.07551, 0.1398, 0.02561, 0.1655, 0.2154, 0.07474, 0.1065, 0.1114, 0.1415, 0.06628, 0.07952, 0.1159, 0.1476, 0.2605, 0.1734, 0.197, 0.1581, 0.2845, 0.1783, 0.1218, 0.0, 0.0, 0.0, 0.0, 0.0, 0.0, 0.2797, 0.07179, 0.151, 0.05122, 0.07769, 0.08134, 0.1412, 0.154, 0.2318, 0.2893, 0.2056, 0.1622]): _vg.add([_i], _w, 'REPLACE')
_vg = ob_cube_001.vertex_groups.new(name='w1_L')
for _i, _w in zip([0, 1, 2, 3, 4, 5, 6, 7, 8, 9, 10, 11, 12, 13, 14, 15, 16, 17, 18, 19, 20, 21, 22, 23, 24, 25, 26, 27, 28, 29, 30, 31, 32, 33, 34, 35, 36, 37, 38, 39, 40, 41, 42, 43, 44, 45, 46, 47, 48, 49, 50, 51, 52, 53, 54, 55, 56, 57, 58, 59, 60, 61, 62], [1.0, 1.0, 0.9721, 0.9768, 0.9626, 0.9695, 0.9487, 0.9603, 0.9127, 0.9298, 0.9267, 0.9302, 0.9476, 0.9271, 0.9561, 1.0, 1.0, 1.0, 0.9718, 1.0, 0.9723, 1.0, 0.9666, 0.9586, 1.0, 0.9387, 1.0, 0.9818, 0.9206, 0.8974, 0.9389, 0.9045, 0.9253, 0.962, 0.9536, 0.9441, 0.9209, 0.8864, 0.939, 0.9351, 0.9416, 0.91, 0.8976, 0.9559, 0.9333, 1.0, 1.0, 1.0, 1.0, 1.0, 1.0, 0.8775, 0.9333, 0.9173, 0.9637, 0.9446, 0.9436, 0.8756, 0.8971, 0.9603, 0.9176, 0.9945, 0.9229]): _vg.add([_i], _w, 'REPLACE')
_vg = ob_cube_001.vertex_groups.new(name='w9_L')
_vg = ob_cube_001.vertex_groups.new(name='w8_L')
_vg = ob_cube_001.vertex_groups.new(name='w_C_L')
_vg = ob_cube_001.vertex_groups.new(name='IK_Auge_L')
_vg = ob_cube_001.vertex_groups.new(name='Auge_Lens_L')
_vg = ob_cube_001.vertex_groups.new(name='w2_R')
for _i, _w in zip([45, 46, 47, 48, 49, 50], [0.0, 0.0, 0.0, 0.0, 0.0, 0.0]): _vg.add([_i], _w, 'REPLACE')
_vg = ob_cube_001.vertex_groups.new(name='Augenlid_oben_R')
_vg = ob_cube_001.vertex_groups.new(name='Augenlid_unten_R')
_vg = ob_cube_001.vertex_groups.new(name='Augenbraue_R')
_vg = ob_cube_001.vertex_groups.new(name='cheek_muscle_R')
_vg = ob_cube_001.vertex_groups.new(name='Nase_R')
_vg = ob_cube_001.vertex_groups.new(name='upper_arm_R')
_vg = ob_cube_001.vertex_groups.new(name='ik_underarm_R')
_vg = ob_cube_001.vertex_groups.new(name='Hand_R')
_vg = ob_cube_001.vertex_groups.new(name='front_S_1_R')
_vg = ob_cube_001.vertex_groups.new(name='front_S_2_R')
_vg = ob_cube_001.vertex_groups.new(name='front_S_3_R')
_vg = ob_cube_001.vertex_groups.new(name='front_M_1_R')
_vg = ob_cube_001.vertex_groups.new(name='front_M_2_R')
_vg = ob_cube_001.vertex_groups.new(name='front_M_3_R')
_vg = ob_cube_001.vertex_groups.new(name='front_Z_1_R')
_vg = ob_cube_001.vertex_groups.new(name='front_Z_2_R')
_vg = ob_cube_001.vertex_groups.new(name='front_Z_3_R')
_vg = ob_cube_001.vertex_groups.new(name='front_D_1_R')
_vg = ob_cube_001.vertex_groups.new(name='front_D_2_R')
_vg = ob_cube_001.vertex_groups.new(name='front_D_3_R')
_vg = ob_cube_001.vertex_groups.new(name='Oberschenkel_R')
_vg = ob_cube_001.vertex_groups.new(name='lowerleg_R')
_vg = ob_cube_001.vertex_groups.new(name='back_food_R')
_vg = ob_cube_001.vertex_groups.new(name='back_S_1_R')
_vg = ob_cube_001.vertex_groups.new(name='back_S_2_R')
_vg = ob_cube_001.vertex_groups.new(name='back_S_3_R')
_vg = ob_cube_001.vertex_groups.new(name='back_M_1_R')
_vg = ob_cube_001.vertex_groups.new(name='back_M_2_R')
_vg = ob_cube_001.vertex_groups.new(name='back_M_3_R')
_vg = ob_cube_001.vertex_groups.new(name='back_Z_1_R')
_vg = ob_cube_001.vertex_groups.new(name='back_Z_2_R')
_vg = ob_cube_001.vertex_groups.new(name='back_Z_3_R')
_vg = ob_cube_001.vertex_groups.new(name='back_D_1_R')
_vg = ob_cube_001.vertex_groups.new(name='back_D_2_R')
_vg = ob_cube_001.vertex_groups.new(name='back_D_3_R')
_vg = ob_cube_001.vertex_groups.new(name='kneecap_Act_R')
_vg = ob_cube_001.vertex_groups.new(name='lowerleg_muscle_R')
_vg = ob_cube_001.vertex_groups.new(name='w7_R')
_vg = ob_cube_001.vertex_groups.new(name='w6_R')
_vg = ob_cube_001.vertex_groups.new(name='w5_R')
_vg = ob_cube_001.vertex_groups.new(name='w4_R')
_vg = ob_cube_001.vertex_groups.new(name='w3_R')
_vg = ob_cube_001.vertex_groups.new(name='w1_R')
_vg = ob_cube_001.vertex_groups.new(name='w9_R')
_vg = ob_cube_001.vertex_groups.new(name='w8_R')
_vg = ob_cube_001.vertex_groups.new(name='w_C_R')
_vg = ob_cube_001.vertex_groups.new(name='IK_Auge_R')
_vg = ob_cube_001.vertex_groups.new(name='Auge_Lens_R')
_m = ob_cube_001.modifiers.new('Armature', 'ARMATURE')
_m.use_bone_envelopes = True

# ---- collection membership
col_collection.objects.link(ob_cube_001)

# ---- scene / render settings (as saved in the file)
scene.frame_start = 1; scene.frame_end = 250; scene.frame_set(1)
scene.render.engine = 'BLENDER_EEVEE_NEXT'
scene.cycles.use_denoising = False
scene.cycles.samples = 128
scene.cycles.sampling_pattern = 'TABULATED_SOBOL'
scene.cycles.use_adaptive_sampling = False
scene.cycles.use_light_tree = False
scene.view_settings.view_transform = 'Filmic'
bpy.context.view_layer.update()

# ---- added for rendering (the .blend has no active camera and no usable light): camera, sun
cam_auto = bpy.data.cameras.new('AutoCamera')
cam_auto.lens = 50.0
cam_auto.sensor_width = 36.0
cam_auto.clip_end = 1000.0
ob_auto_camera = bpy.data.objects.new('AutoCamera', cam_auto)
scene.collection.objects.link(ob_auto_camera)
ob_auto_camera.location = (7.39484, -9.56888, 6.53208)
ob_auto_camera.rotation_euler = (1.09748, -7.21219e-08, 0.694738)
scene.camera = ob_auto_camera
light_auto_sun = bpy.data.lights.new('AutoSun', 'SUN')
light_auto_sun.energy = 3.0
light_auto_sun.angle = 0.0523599
ob_auto_sun = bpy.data.objects.new('AutoSun', light_auto_sun)
scene.collection.objects.link(ob_auto_sun)
ob_auto_sun.rotation_euler = (0.872665, 0.174533, 0.523599)
bpy.context.view_layer.update()
